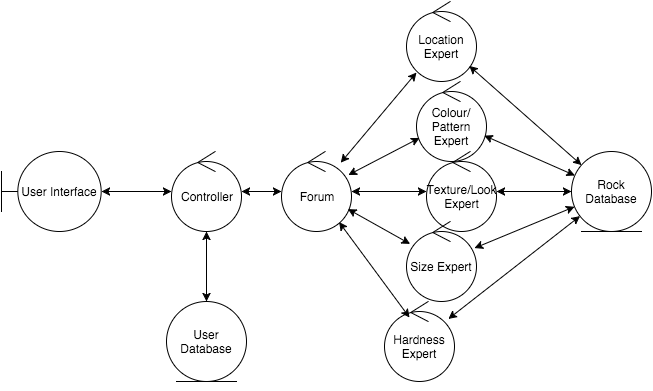

The diagram above was exported from draw.io. Its source (the exported page's mxGraphModel, read from the mxfile embedded in the PNG):
<mxGraphModel dx="954" dy="630" grid="1" gridSize="10" guides="1" tooltips="1" connect="1" arrows="1" fold="1" page="1" pageScale="1" pageWidth="826" pageHeight="1169" background="#ffffff" math="0">
  <root>
    <mxCell id="0" />
    <mxCell id="1" parent="0" />
    <mxCell id="4" value="Controller" style="ellipse;shape=umlControl;whiteSpace=wrap;html=1;" parent="1" vertex="1">
      <mxGeometry x="200" y="150" width="70" height="80" as="geometry" />
    </mxCell>
    <mxCell id="5" value="Forum" style="ellipse;shape=umlControl;whiteSpace=wrap;html=1;" parent="1" vertex="1">
      <mxGeometry x="310" y="150" width="70" height="80" as="geometry" />
    </mxCell>
    <mxCell id="6" value="Location Expert" style="ellipse;shape=umlControl;whiteSpace=wrap;html=1;" parent="1" vertex="1">
      <mxGeometry x="435" width="70" height="80" as="geometry" />
    </mxCell>
    <mxCell id="9" value="User Interface" style="shape=umlBoundary;whiteSpace=wrap;html=1;" parent="1" vertex="1">
      <mxGeometry x="30" y="150" width="100" height="80" as="geometry" />
    </mxCell>
    <mxCell id="11" value="User Database" style="ellipse;shape=umlEntity;whiteSpace=wrap;html=1;" parent="1" vertex="1">
      <mxGeometry x="195" y="300" width="80" height="80" as="geometry" />
    </mxCell>
    <mxCell id="12" value="Colour/&lt;div&gt;Pattern Expert&lt;/div&gt;" style="ellipse;shape=umlControl;whiteSpace=wrap;html=1;" parent="1" vertex="1">
      <mxGeometry x="445" y="80" width="70" height="80" as="geometry" />
    </mxCell>
    <mxCell id="13" value="Texture/Look Expert" style="ellipse;shape=umlControl;whiteSpace=wrap;html=1;" parent="1" vertex="1">
      <mxGeometry x="455" y="150" width="70" height="80" as="geometry" />
    </mxCell>
    <mxCell id="14" value="Size Expert" style="ellipse;shape=umlControl;whiteSpace=wrap;html=1;" parent="1" vertex="1">
      <mxGeometry x="435" y="220" width="70" height="80" as="geometry" />
    </mxCell>
    <mxCell id="15" value="Hardness Expert" style="ellipse;shape=umlControl;whiteSpace=wrap;html=1;" parent="1" vertex="1">
      <mxGeometry x="413" y="300" width="70" height="80" as="geometry" />
    </mxCell>
    <mxCell id="20" value="" style="endArrow=classic;html=1;strokeColor=#000000;startArrow=classic;startFill=1;" parent="1" source="9" target="4" edge="1">
      <mxGeometry x="178.33333333333326" y="130" width="50" height="50" as="geometry">
        <mxPoint x="140" y="186.45161290322585" as="sourcePoint" />
        <mxPoint x="210.22096465154573" y="195.5123825356834" as="targetPoint" />
      </mxGeometry>
    </mxCell>
    <mxCell id="21" value="" style="endArrow=classic;startArrow=classic;html=1;strokeColor=#000000;" parent="1" source="4" target="11" edge="1">
      <mxGeometry x="245" y="120" width="50" height="50" as="geometry">
        <mxPoint x="245" y="160" as="sourcePoint" />
        <mxPoint x="245" y="120" as="targetPoint" />
      </mxGeometry>
    </mxCell>
    <mxCell id="22" value="" style="endArrow=classic;startArrow=classic;html=1;strokeColor=#000000;" parent="1" source="5" target="4" edge="1">
      <mxGeometry x="255" y="130" width="50" height="50" as="geometry">
        <mxPoint x="245" y="240" as="sourcePoint" />
        <mxPoint x="245" y="310" as="targetPoint" />
      </mxGeometry>
    </mxCell>
    <mxCell id="23" value="Rock Database" style="ellipse;shape=umlEntity;whiteSpace=wrap;html=1;" parent="1" vertex="1">
      <mxGeometry x="600" y="150" width="80" height="80" as="geometry" />
    </mxCell>
    <mxCell id="24" value="" style="endArrow=classic;startArrow=classic;html=1;strokeColor=#000000;" parent="1" source="12" target="5" edge="1">
      <mxGeometry x="300" y="140" width="50" height="50" as="geometry">
        <mxPoint x="355" y="200" as="sourcePoint" />
        <mxPoint x="409.8464045195208" y="169.10751683633544" as="targetPoint" />
      </mxGeometry>
    </mxCell>
    <mxCell id="25" value="" style="endArrow=classic;startArrow=classic;html=1;strokeColor=#000000;exitX=0.143;exitY=0.888;exitPerimeter=0;" parent="1" source="6" target="5" edge="1">
      <mxGeometry x="310" y="150" width="50" height="50" as="geometry">
        <mxPoint x="365" y="210" as="sourcePoint" />
        <mxPoint x="385" y="165" as="targetPoint" />
      </mxGeometry>
    </mxCell>
    <mxCell id="26" value="" style="endArrow=classic;startArrow=classic;html=1;strokeColor=#000000;" parent="1" source="13" target="5" edge="1">
      <mxGeometry x="310" y="150" width="50" height="50" as="geometry">
        <mxPoint x="460.1535954804792" y="150.89248316366456" as="sourcePoint" />
        <mxPoint x="415" y="190" as="targetPoint" />
      </mxGeometry>
    </mxCell>
    <mxCell id="27" value="" style="endArrow=classic;startArrow=classic;html=1;strokeColor=#000000;" parent="1" source="14" target="5" edge="1">
      <mxGeometry x="320" y="160" width="50" height="50" as="geometry">
        <mxPoint x="465" y="200" as="sourcePoint" />
        <mxPoint x="408.9349507986294" y="212.50496173226736" as="targetPoint" />
      </mxGeometry>
    </mxCell>
    <mxCell id="28" value="" style="endArrow=classic;startArrow=classic;html=1;strokeColor=#000000;exitX=0.357;exitY=0.2;exitPerimeter=0;" parent="1" source="15" target="5" edge="1">
      <mxGeometry x="330" y="170" width="50" height="50" as="geometry">
        <mxPoint x="450.9792703180276" y="247.6397656548736" as="sourcePoint" />
        <mxPoint x="393.2263949099315" y="227.03390574780815" as="targetPoint" />
      </mxGeometry>
    </mxCell>
    <mxCell id="29" value="" style="endArrow=classic;startArrow=classic;html=1;strokeColor=#000000;" parent="1" source="15" target="23" edge="1">
      <mxGeometry x="305" y="180" width="50" height="50" as="geometry">
        <mxPoint x="390" y="316" as="sourcePoint" />
        <mxPoint x="366.4096739161794" y="237.81491926505169" as="targetPoint" />
      </mxGeometry>
    </mxCell>
    <mxCell id="30" value="" style="endArrow=classic;startArrow=classic;html=1;strokeColor=#000000;" parent="1" source="14" target="23" edge="1">
      <mxGeometry x="315" y="190" width="50" height="50" as="geometry">
        <mxPoint x="440.7491345585654" y="330.8937416335126" as="sourcePoint" />
        <mxPoint x="616.0800678397964" y="221.19995760012728" as="targetPoint" />
      </mxGeometry>
    </mxCell>
    <mxCell id="31" value="" style="endArrow=classic;startArrow=classic;html=1;strokeColor=#000000;" parent="1" source="13" target="23" edge="1">
      <mxGeometry x="325" y="200" width="50" height="50" as="geometry">
        <mxPoint x="478.536330228907" y="258.5534681254628" as="sourcePoint" />
        <mxPoint x="612.1460057572845" y="212.92575413165912" as="targetPoint" />
      </mxGeometry>
    </mxCell>
    <mxCell id="32" value="" style="endArrow=classic;startArrow=classic;html=1;strokeColor=#000000;" parent="1" source="12" target="23" edge="1">
      <mxGeometry x="335" y="210" width="50" height="50" as="geometry">
        <mxPoint x="500" y="200" as="sourcePoint" />
        <mxPoint x="610" y="200" as="targetPoint" />
      </mxGeometry>
    </mxCell>
    <mxCell id="33" value="" style="endArrow=classic;startArrow=classic;html=1;strokeColor=#000000;" parent="1" source="6" target="23" edge="1">
      <mxGeometry x="345" y="220" width="50" height="50" as="geometry">
        <mxPoint x="488.41058362205945" y="141.91715084608495" as="sourcePoint" />
        <mxPoint x="612.3522131695297" y="186.48540985572868" as="targetPoint" />
      </mxGeometry>
    </mxCell>
    <mxCell id="34" style="edgeStyle=none;rounded=0;html=1;exitX=0.5;exitY=1;startArrow=classic;startFill=1;endArrow=none;endFill=0;jettySize=auto;orthogonalLoop=1;strokeColor=#000000;" parent="1" source="11" target="11" edge="1">
      <mxGeometry relative="1" as="geometry" />
    </mxCell>
  </root>
</mxGraphModel>